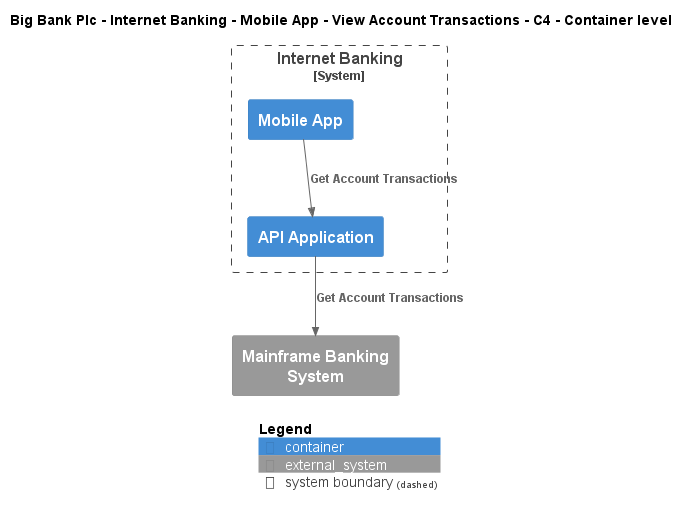

The diagram above was rendered by PlantUML. Its source (embedded in the PNG):
@startuml
!include ..\..\..\..\..\..\..\.c4s\C4_Container.puml

AddElementTag("c4interflow:lifecycle:new", $bgColor=green, $fontColor=#ffffff, $borderColor=green, $shadowing="False")
AddElementTag("c4interflow:lifecycle:changed", $bgColor=orange, $fontColor=#ffffff, $borderColor=orange, $shadowing="False")
AddElementTag("c4interflow:lifecycle:removed", $bgColor=red, $fontColor=#ffffff, $borderColor=red, $shadowing="False")

AddRelTag("c4interflow:lifecycle:new", $textColor=green, $lineColor=green)
AddRelTag("c4interflow:lifecycle:changed", $textColor=orange, $lineColor=orange)
AddRelTag("c4interflow:lifecycle:removed", $textColor=red, $lineColor=red)

SHOW_PERSON_PORTRAIT()
LAYOUT_TOP_DOWN()

skinparam linetype polyline

title Big Bank Plc - Internet Banking - Mobile App - View Account Transactions - C4 - Container level


System_Boundary(BigBankPlc.SoftwareSystems.InternetBanking, "Internet Banking") {
    Container(BigBankPlc.SoftwareSystems.InternetBanking.Containers.MobileApp, "Mobile App", "", "")
    Container(BigBankPlc.SoftwareSystems.InternetBanking.Containers.APIApplication, "API Application", "", "")
}
System_Ext(BigBankPlc.SoftwareSystems.MainframeBankingSystem, "Mainframe Banking System", "")

Rel(BigBankPlc.SoftwareSystems.InternetBanking.Containers.MobileApp, BigBankPlc.SoftwareSystems.InternetBanking.Containers.APIApplication, "Get Account Transactions")
Rel(BigBankPlc.SoftwareSystems.InternetBanking.Containers.APIApplication, BigBankPlc.SoftwareSystems.MainframeBankingSystem, "Get Account Transactions")


SHOW_LEGEND()
@enduml